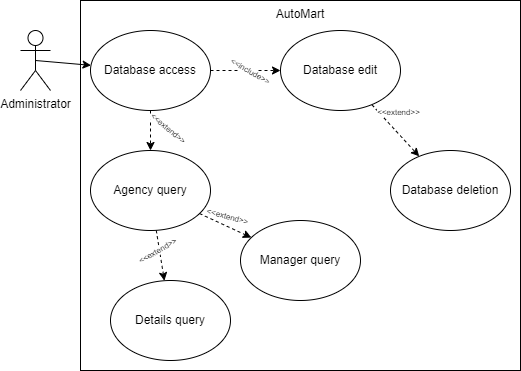

The diagram above was exported from draw.io. Its source (the exported page's mxGraphModel, read from the mxfile embedded in the PNG):
<mxGraphModel dx="1393" dy="766" grid="1" gridSize="10" guides="1" tooltips="1" connect="1" arrows="1" fold="1" page="1" pageScale="1" pageWidth="827" pageHeight="1169" math="0" shadow="0">
  <root>
    <mxCell id="0" />
    <mxCell id="1" parent="0" />
    <mxCell id="asAmluQd8vSLb64bI1dE-1" value="AutoMart" style="rounded=0;whiteSpace=wrap;html=1;align=center;verticalAlign=top;spacing=2;" parent="1" vertex="1">
      <mxGeometry x="140" y="80" width="440" height="370" as="geometry" />
    </mxCell>
    <mxCell id="asAmluQd8vSLb64bI1dE-2" value="Administrator" style="shape=umlActor;verticalLabelPosition=bottom;verticalAlign=top;html=1;outlineConnect=0;" parent="1" vertex="1">
      <mxGeometry x="80" y="110" width="30" height="60" as="geometry" />
    </mxCell>
    <mxCell id="asAmluQd8vSLb64bI1dE-3" value="" style="endArrow=classic;html=1;rounded=0;exitX=0.5;exitY=0.5;exitDx=0;exitDy=0;exitPerimeter=0;" parent="1" source="asAmluQd8vSLb64bI1dE-2" target="asAmluQd8vSLb64bI1dE-4" edge="1">
      <mxGeometry width="50" height="50" relative="1" as="geometry">
        <mxPoint x="570" y="300" as="sourcePoint" />
        <mxPoint x="60" y="260" as="targetPoint" />
      </mxGeometry>
    </mxCell>
    <mxCell id="asAmluQd8vSLb64bI1dE-4" value="Database access" style="ellipse;whiteSpace=wrap;html=1;" parent="1" vertex="1">
      <mxGeometry x="150" y="110" width="120" height="80" as="geometry" />
    </mxCell>
    <mxCell id="asAmluQd8vSLb64bI1dE-5" value="Manager query" style="ellipse;whiteSpace=wrap;html=1;" parent="1" vertex="1">
      <mxGeometry x="300" y="300" width="120" height="80" as="geometry" />
    </mxCell>
    <mxCell id="asAmluQd8vSLb64bI1dE-6" value="" style="endArrow=classic;html=1;rounded=0;dashed=1;" parent="1" source="asAmluQd8vSLb64bI1dE-8" target="asAmluQd8vSLb64bI1dE-11" edge="1">
      <mxGeometry width="50" height="50" relative="1" as="geometry">
        <mxPoint x="397.57" y="180" as="sourcePoint" />
        <mxPoint x="340" y="220" as="targetPoint" />
      </mxGeometry>
    </mxCell>
    <mxCell id="asAmluQd8vSLb64bI1dE-7" value="&amp;lt;&amp;lt;extend&amp;gt;&amp;gt;" style="edgeLabel;html=1;align=center;verticalAlign=middle;resizable=0;points=[];fontSize=8;rotation=-30;" parent="asAmluQd8vSLb64bI1dE-6" connectable="0" vertex="1">
      <mxGeometry x="-0.4694" y="2" relative="1" as="geometry">
        <mxPoint x="-4" y="7" as="offset" />
      </mxGeometry>
    </mxCell>
    <mxCell id="asAmluQd8vSLb64bI1dE-8" value="Agency query" style="ellipse;whiteSpace=wrap;html=1;" parent="1" vertex="1">
      <mxGeometry x="150" y="230" width="120" height="80" as="geometry" />
    </mxCell>
    <mxCell id="asAmluQd8vSLb64bI1dE-9" value="" style="endArrow=classic;html=1;rounded=0;dashed=1;exitX=0.5;exitY=1;exitDx=0;exitDy=0;" parent="1" source="asAmluQd8vSLb64bI1dE-4" target="asAmluQd8vSLb64bI1dE-8" edge="1">
      <mxGeometry width="50" height="50" relative="1" as="geometry">
        <mxPoint x="410" y="180" as="sourcePoint" />
        <mxPoint x="350" y="230" as="targetPoint" />
      </mxGeometry>
    </mxCell>
    <mxCell id="asAmluQd8vSLb64bI1dE-10" value="&amp;lt;&amp;lt;extend&amp;gt;&amp;gt;" style="edgeLabel;html=1;align=center;verticalAlign=middle;resizable=0;points=[];fontSize=8;rotation=40;" parent="asAmluQd8vSLb64bI1dE-9" connectable="0" vertex="1">
      <mxGeometry x="-0.4694" y="2" relative="1" as="geometry">
        <mxPoint x="16" y="6" as="offset" />
      </mxGeometry>
    </mxCell>
    <mxCell id="asAmluQd8vSLb64bI1dE-11" value="Details query" style="ellipse;whiteSpace=wrap;html=1;" parent="1" vertex="1">
      <mxGeometry x="170" y="360" width="120" height="80" as="geometry" />
    </mxCell>
    <mxCell id="asAmluQd8vSLb64bI1dE-12" value="" style="endArrow=classic;html=1;rounded=0;dashed=1;" parent="1" source="asAmluQd8vSLb64bI1dE-8" target="asAmluQd8vSLb64bI1dE-5" edge="1">
      <mxGeometry width="50" height="50" relative="1" as="geometry">
        <mxPoint x="470" y="290" as="sourcePoint" />
        <mxPoint x="410" y="330" as="targetPoint" />
      </mxGeometry>
    </mxCell>
    <mxCell id="asAmluQd8vSLb64bI1dE-13" value="&amp;lt;&amp;lt;extend&amp;gt;&amp;gt;" style="edgeLabel;html=1;align=center;verticalAlign=middle;resizable=0;points=[];fontSize=8;rotation=15;" parent="asAmluQd8vSLb64bI1dE-12" connectable="0" vertex="1">
      <mxGeometry x="-0.4694" y="2" relative="1" as="geometry">
        <mxPoint x="13" y="-2" as="offset" />
      </mxGeometry>
    </mxCell>
    <mxCell id="asAmluQd8vSLb64bI1dE-14" value="Database deletion" style="ellipse;whiteSpace=wrap;html=1;" parent="1" vertex="1">
      <mxGeometry x="450" y="230" width="120" height="80" as="geometry" />
    </mxCell>
    <mxCell id="asAmluQd8vSLb64bI1dE-15" value="" style="endArrow=classic;html=1;rounded=0;dashed=1;" parent="1" source="asAmluQd8vSLb64bI1dE-17" target="asAmluQd8vSLb64bI1dE-14" edge="1">
      <mxGeometry width="50" height="50" relative="1" as="geometry">
        <mxPoint x="460" y="140" as="sourcePoint" />
        <mxPoint x="570" y="180" as="targetPoint" />
      </mxGeometry>
    </mxCell>
    <mxCell id="asAmluQd8vSLb64bI1dE-16" value="&amp;lt;&amp;lt;extend&amp;gt;&amp;gt;" style="edgeLabel;html=1;align=center;verticalAlign=middle;resizable=0;points=[];fontSize=8;" parent="asAmluQd8vSLb64bI1dE-15" connectable="0" vertex="1">
      <mxGeometry x="-0.4694" y="2" relative="1" as="geometry">
        <mxPoint x="12" y="-5" as="offset" />
      </mxGeometry>
    </mxCell>
    <mxCell id="asAmluQd8vSLb64bI1dE-17" value="Database edit" style="ellipse;whiteSpace=wrap;html=1;" parent="1" vertex="1">
      <mxGeometry x="340" y="110" width="120" height="80" as="geometry" />
    </mxCell>
    <mxCell id="asAmluQd8vSLb64bI1dE-18" value="" style="endArrow=classic;html=1;rounded=0;exitX=1;exitY=0.5;exitDx=0;exitDy=0;entryX=0;entryY=0.5;entryDx=0;entryDy=0;dashed=1;" parent="1" source="asAmluQd8vSLb64bI1dE-4" target="asAmluQd8vSLb64bI1dE-17" edge="1">
      <mxGeometry width="50" height="50" relative="1" as="geometry">
        <mxPoint x="570" y="250" as="sourcePoint" />
        <mxPoint x="680" y="290" as="targetPoint" />
      </mxGeometry>
    </mxCell>
    <mxCell id="asAmluQd8vSLb64bI1dE-19" value="&amp;lt;&amp;lt;include&amp;gt;&amp;gt;" style="edgeLabel;html=1;align=center;verticalAlign=middle;resizable=0;points=[];fontSize=8;rotation=30;" parent="asAmluQd8vSLb64bI1dE-18" connectable="0" vertex="1">
      <mxGeometry x="-0.4694" y="2" relative="1" as="geometry">
        <mxPoint x="21" y="2" as="offset" />
      </mxGeometry>
    </mxCell>
  </root>
</mxGraphModel>